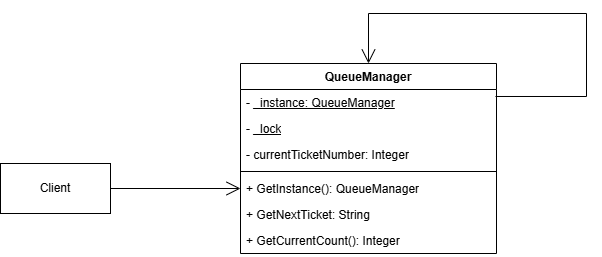

The diagram above was exported from draw.io. Its source (the exported page's mxGraphModel, read from the mxfile embedded in the PNG):
<mxGraphModel dx="1019" dy="1730" grid="1" gridSize="10" guides="1" tooltips="1" connect="1" arrows="1" fold="1" page="1" pageScale="1" pageWidth="827" pageHeight="1169" math="0" shadow="0">
  <root>
    <mxCell id="0" />
    <mxCell id="1" parent="0" />
    <mxCell id="mJubqlx_ByPoCQQuFH1U-1" parent="1" style="swimlane;fontStyle=1;align=center;verticalAlign=top;childLayout=stackLayout;horizontal=1;startSize=26;horizontalStack=0;resizeParent=1;resizeParentMax=0;resizeLast=0;collapsible=1;marginBottom=0;whiteSpace=wrap;html=1;" value="QueueManager" vertex="1">
      <mxGeometry height="190" width="256" x="330" y="60" as="geometry" />
    </mxCell>
    <mxCell id="mJubqlx_ByPoCQQuFH1U-2" parent="mJubqlx_ByPoCQQuFH1U-1" style="text;strokeColor=none;fillColor=none;align=left;verticalAlign=top;spacingLeft=4;spacingRight=4;overflow=hidden;rotatable=0;points=[[0,0.5],[1,0.5]];portConstraint=eastwest;whiteSpace=wrap;html=1;" value="-&amp;nbsp;&lt;u&gt;_instance: QueueManager&lt;/u&gt;" vertex="1">
      <mxGeometry height="26" width="256" y="26" as="geometry" />
    </mxCell>
    <mxCell id="mJubqlx_ByPoCQQuFH1U-9" edge="1" parent="mJubqlx_ByPoCQQuFH1U-1" source="mJubqlx_ByPoCQQuFH1U-2" style="endArrow=open;endFill=1;endSize=12;html=1;rounded=0;exitX=0.996;exitY=0.269;exitDx=0;exitDy=0;exitPerimeter=0;entryX=0.5;entryY=0;entryDx=0;entryDy=0;" target="mJubqlx_ByPoCQQuFH1U-1" value="">
      <mxGeometry relative="1" width="160" as="geometry">
        <Array as="points">
          <mxPoint x="346" y="33" />
          <mxPoint x="346" y="-50" />
          <mxPoint x="128" y="-50" />
        </Array>
        <mxPoint x="246" y="40" as="sourcePoint" />
        <mxPoint x="406" y="40" as="targetPoint" />
      </mxGeometry>
    </mxCell>
    <mxCell id="mJubqlx_ByPoCQQuFH1U-5" parent="mJubqlx_ByPoCQQuFH1U-1" style="text;strokeColor=none;fillColor=none;align=left;verticalAlign=top;spacingLeft=4;spacingRight=4;overflow=hidden;rotatable=0;points=[[0,0.5],[1,0.5]];portConstraint=eastwest;whiteSpace=wrap;html=1;" value="- &lt;u&gt;_lock&lt;/u&gt;" vertex="1">
      <mxGeometry height="26" width="256" y="52" as="geometry" />
    </mxCell>
    <mxCell id="mJubqlx_ByPoCQQuFH1U-8" parent="mJubqlx_ByPoCQQuFH1U-1" style="text;strokeColor=none;fillColor=none;align=left;verticalAlign=top;spacingLeft=4;spacingRight=4;overflow=hidden;rotatable=0;points=[[0,0.5],[1,0.5]];portConstraint=eastwest;whiteSpace=wrap;html=1;" value="- currentTicketNumber: Integer" vertex="1">
      <mxGeometry height="26" width="256" y="78" as="geometry" />
    </mxCell>
    <mxCell id="mJubqlx_ByPoCQQuFH1U-3" parent="mJubqlx_ByPoCQQuFH1U-1" style="line;strokeWidth=1;fillColor=none;align=left;verticalAlign=middle;spacingTop=-1;spacingLeft=3;spacingRight=3;rotatable=0;labelPosition=right;points=[];portConstraint=eastwest;strokeColor=inherit;" value="" vertex="1">
      <mxGeometry height="8" width="256" y="104" as="geometry" />
    </mxCell>
    <mxCell id="mJubqlx_ByPoCQQuFH1U-4" parent="mJubqlx_ByPoCQQuFH1U-1" style="text;strokeColor=none;fillColor=none;align=left;verticalAlign=top;spacingLeft=4;spacingRight=4;overflow=hidden;rotatable=0;points=[[0,0.5],[1,0.5]];portConstraint=eastwest;whiteSpace=wrap;html=1;" value="+ GetInstance(): QueueManager" vertex="1">
      <mxGeometry height="26" width="256" y="112" as="geometry" />
    </mxCell>
    <mxCell id="mJubqlx_ByPoCQQuFH1U-6" parent="mJubqlx_ByPoCQQuFH1U-1" style="text;strokeColor=none;fillColor=none;align=left;verticalAlign=top;spacingLeft=4;spacingRight=4;overflow=hidden;rotatable=0;points=[[0,0.5],[1,0.5]];portConstraint=eastwest;whiteSpace=wrap;html=1;" value="+ GetNextTicket: String" vertex="1">
      <mxGeometry height="26" width="256" y="138" as="geometry" />
    </mxCell>
    <mxCell id="mJubqlx_ByPoCQQuFH1U-7" parent="mJubqlx_ByPoCQQuFH1U-1" style="text;strokeColor=none;fillColor=none;align=left;verticalAlign=top;spacingLeft=4;spacingRight=4;overflow=hidden;rotatable=0;points=[[0,0.5],[1,0.5]];portConstraint=eastwest;whiteSpace=wrap;html=1;" value="+ GetCurrentCount(): Integer" vertex="1">
      <mxGeometry height="26" width="256" y="164" as="geometry" />
    </mxCell>
    <mxCell id="mJubqlx_ByPoCQQuFH1U-10" parent="1" style="html=1;whiteSpace=wrap;" value="Client" vertex="1">
      <mxGeometry height="50" width="110" x="90" y="160" as="geometry" />
    </mxCell>
    <mxCell id="mJubqlx_ByPoCQQuFH1U-11" edge="1" parent="1" source="mJubqlx_ByPoCQQuFH1U-10" style="endArrow=open;endFill=1;endSize=12;html=1;rounded=0;exitX=1;exitY=0.5;exitDx=0;exitDy=0;entryX=0;entryY=0.5;entryDx=0;entryDy=0;" target="mJubqlx_ByPoCQQuFH1U-4" value="">
      <mxGeometry relative="1" width="160" as="geometry">
        <mxPoint x="150" y="240" as="sourcePoint" />
        <mxPoint x="310" y="240" as="targetPoint" />
      </mxGeometry>
    </mxCell>
  </root>
</mxGraphModel>